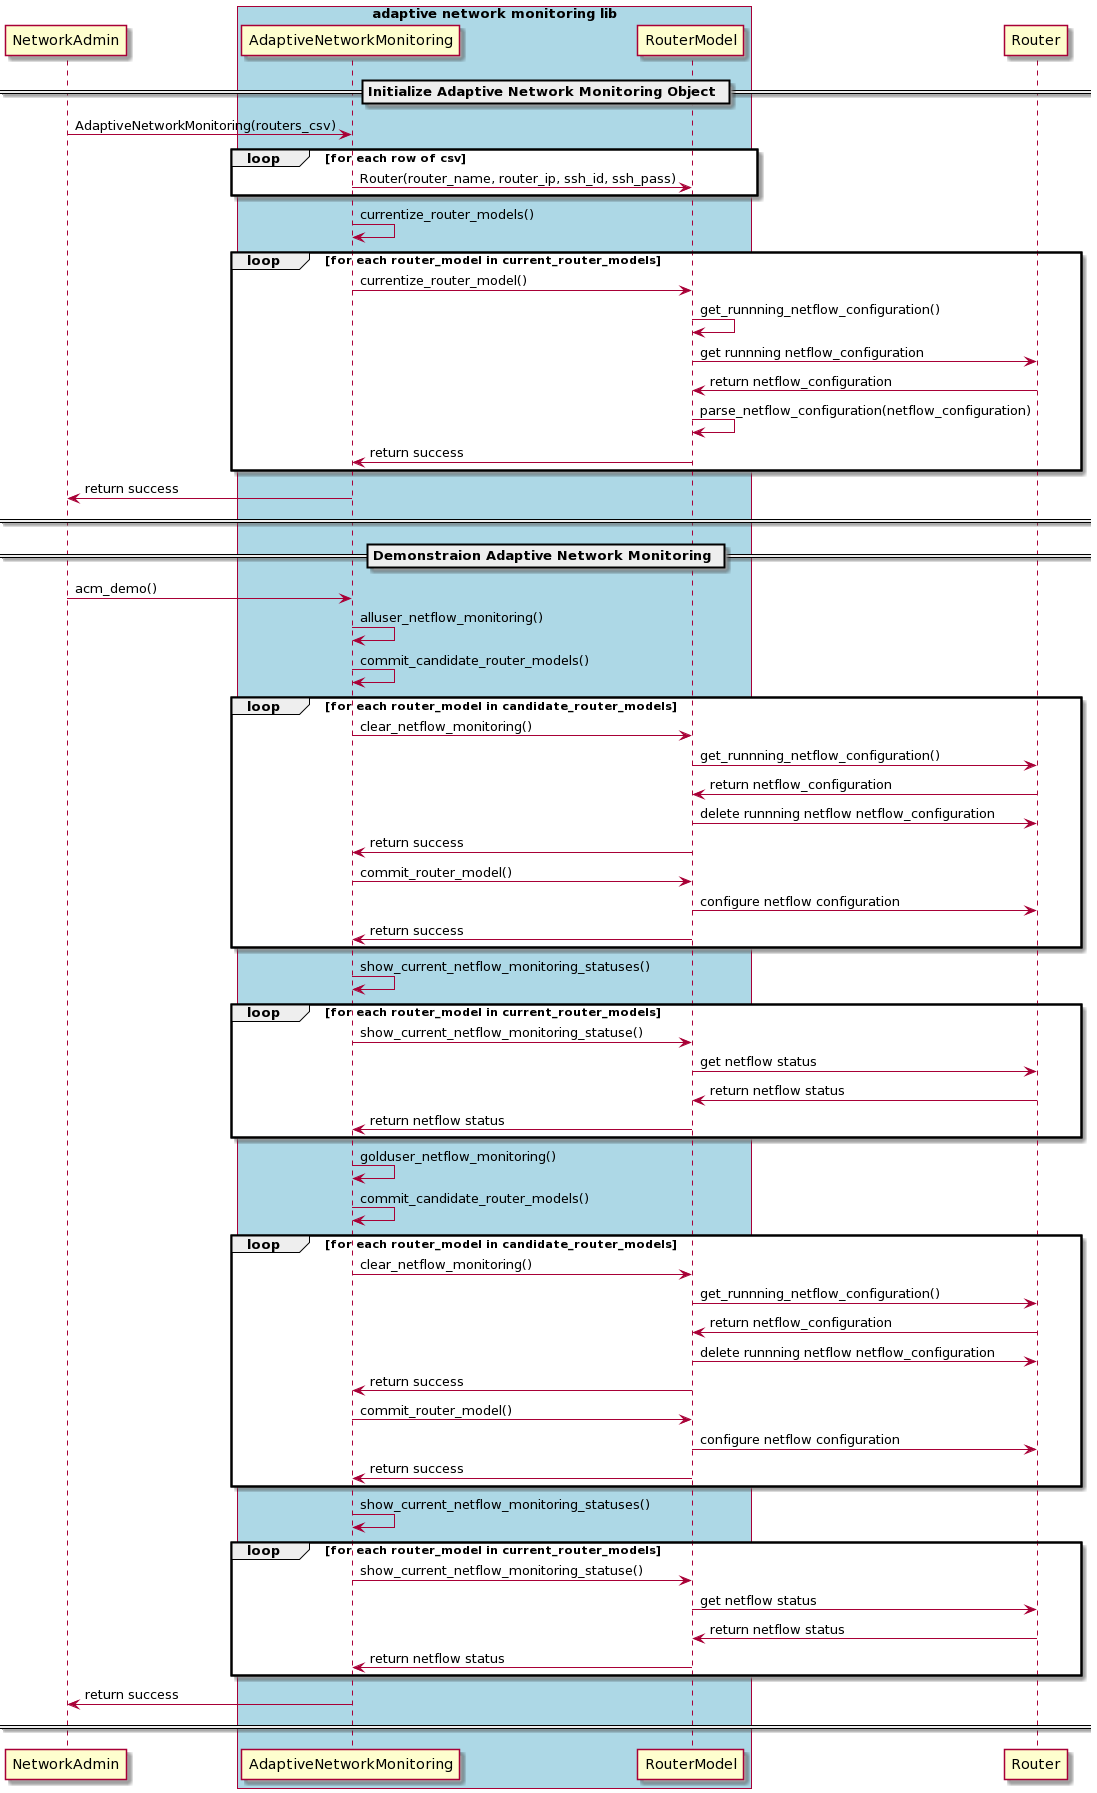

The diagram above was rendered by PlantUML. Its source (embedded in the PNG):
@startuml
participant  NetworkAdmin
box "adaptive network monitoring lib" #Lightblue
participant AdaptiveNetworkMonitoring
participant RouterModel
end box
participant Router

== Initialize Adaptive Network Monitoring Object ==
NetworkAdmin -> AdaptiveNetworkMonitoring : AdaptiveNetworkMonitoring(routers_csv)

loop for each row of csv
AdaptiveNetworkMonitoring -> RouterModel : Router(router_name, router_ip, ssh_id, ssh_pass)
end

AdaptiveNetworkMonitoring -> AdaptiveNetworkMonitoring : currentize_router_models()

loop for each router_model in current_router_models
AdaptiveNetworkMonitoring -> RouterModel : currentize_router_model()
RouterModel -> RouterModel : get_runnning_netflow_configuration()
RouterModel -> Router : get runnning netflow_configuration
Router -> RouterModel : return netflow_configuration
RouterModel -> RouterModel : parse_netflow_configuration(netflow_configuration)
RouterModel -> AdaptiveNetworkMonitoring : return success
end
AdaptiveNetworkMonitoring -> NetworkAdmin  : return success
==  ==

== Demonstraion Adaptive Network Monitoring ==
NetworkAdmin -> AdaptiveNetworkMonitoring : acm_demo()
AdaptiveNetworkMonitoring -> AdaptiveNetworkMonitoring : alluser_netflow_monitoring()
AdaptiveNetworkMonitoring -> AdaptiveNetworkMonitoring : commit_candidate_router_models()
loop for each router_model in candidate_router_models
AdaptiveNetworkMonitoring -> RouterModel : clear_netflow_monitoring()
RouterModel -> Router : get_runnning_netflow_configuration()
Router -> RouterModel : return netflow_configuration
RouterModel -> Router : delete runnning netflow netflow_configuration
RouterModel -> AdaptiveNetworkMonitoring : return success
AdaptiveNetworkMonitoring -> RouterModel : commit_router_model()
RouterModel -> Router : configure netflow configuration
RouterModel -> AdaptiveNetworkMonitoring : return success
end

AdaptiveNetworkMonitoring -> AdaptiveNetworkMonitoring : show_current_netflow_monitoring_statuses()

loop for each router_model in current_router_models
AdaptiveNetworkMonitoring -> RouterModel : show_current_netflow_monitoring_statuse()
RouterModel -> Router : get netflow status
Router -> RouterModel : return netflow status
RouterModel -> AdaptiveNetworkMonitoring : return netflow status
end

AdaptiveNetworkMonitoring -> AdaptiveNetworkMonitoring : golduser_netflow_monitoring()
AdaptiveNetworkMonitoring -> AdaptiveNetworkMonitoring : commit_candidate_router_models()
loop for each router_model in candidate_router_models
AdaptiveNetworkMonitoring -> RouterModel : clear_netflow_monitoring()
RouterModel -> Router : get_runnning_netflow_configuration()
Router -> RouterModel : return netflow_configuration
RouterModel -> Router : delete runnning netflow netflow_configuration
RouterModel -> AdaptiveNetworkMonitoring : return success
AdaptiveNetworkMonitoring -> RouterModel : commit_router_model()
RouterModel -> Router : configure netflow configuration
RouterModel -> AdaptiveNetworkMonitoring : return success
end

AdaptiveNetworkMonitoring -> AdaptiveNetworkMonitoring : show_current_netflow_monitoring_statuses()

loop for each router_model in current_router_models
AdaptiveNetworkMonitoring -> RouterModel : show_current_netflow_monitoring_statuse()
RouterModel -> Router : get netflow status
Router -> RouterModel : return netflow status
RouterModel -> AdaptiveNetworkMonitoring : return netflow status
end

AdaptiveNetworkMonitoring -> NetworkAdmin : return success
==  ==
@enduml